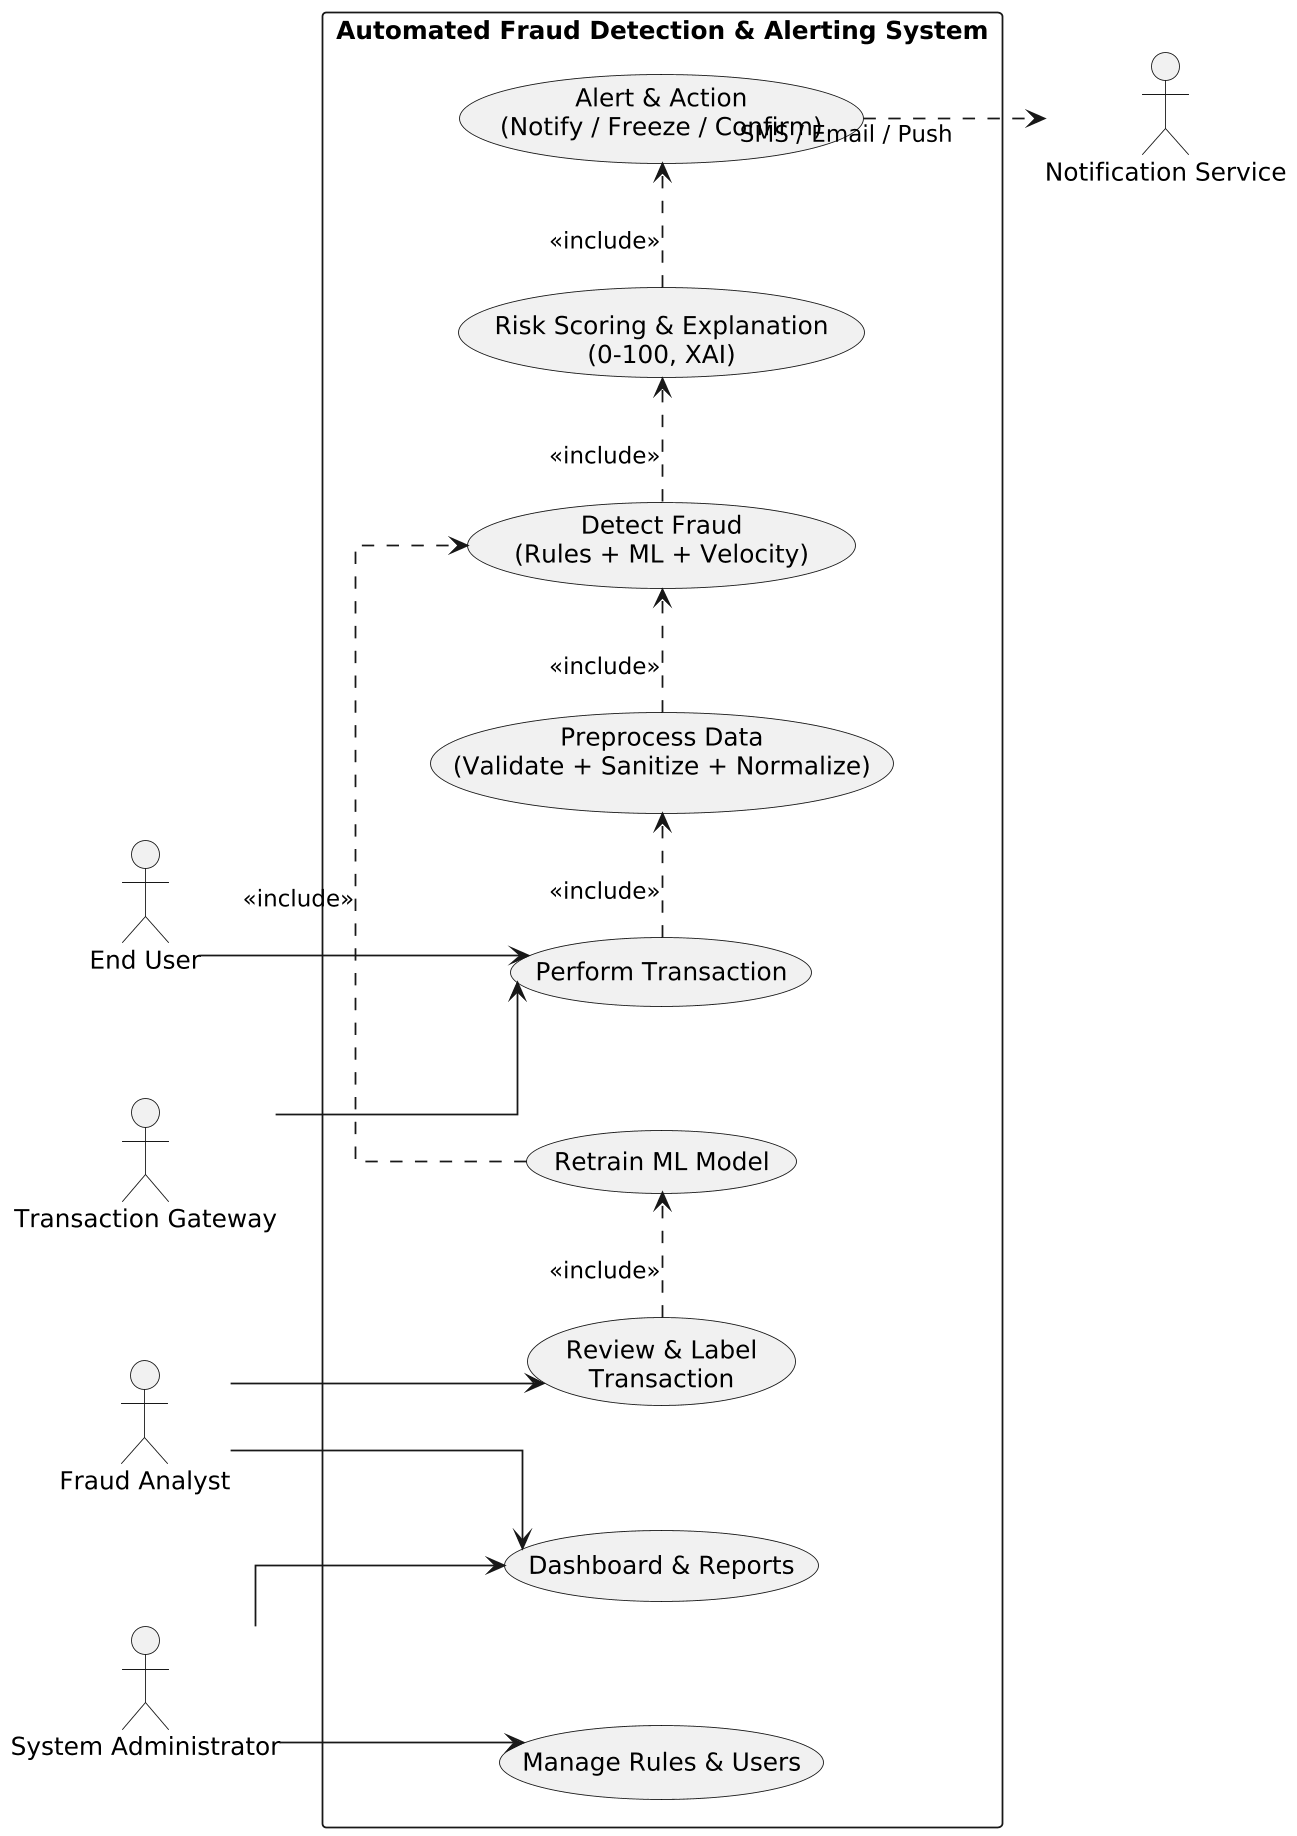

The diagram above was rendered by PlantUML. Its source (embedded in the PNG):
@startuml
left to right direction
skinparam packageStyle rectangle
skinparam linetype ortho
skinparam nodesep 70
skinparam ranksep 40
skinparam Shadowing false
skinparam dpi 170

' ==== Actors ====
actor "End User" as User
actor "Transaction Gateway" as Gateway
actor "Fraud Analyst" as Analyst
actor "System Administrator" as Admin
actor "Notification Service" as Notifier

' ==== System Boundary ====
rectangle "Automated Fraud Detection & Alerting System" {

  ' --- Core transaction flow (compressed) ---
  usecase "Perform Transaction" as UC_Tx
  usecase "Preprocess Data\n(Validate + Sanitize + Normalize)" as UC_Pre
  usecase "Detect Fraud\n(Rules + ML + Velocity)" as UC_Detect
  usecase "Risk Scoring & Explanation\n(0-100, XAI)" as UC_Risk
  usecase "Alert & Action\n(Notify / Freeze / Confirm)" as UC_Alert

  ' --- Analyst & Admin ---
  usecase "Review & Label\nTransaction" as UC_Review
  usecase "Retrain ML Model" as UC_Retrain
  usecase "Dashboard & Reports" as UC_Dash
  usecase "Manage Rules & Users" as UC_Config
}

' ==== Actor links ====
User --> UC_Tx
Gateway --> UC_Tx

Analyst --> UC_Review
Analyst --> UC_Dash

Admin --> UC_Config
Admin --> UC_Dash

UC_Alert ..> Notifier : SMS / Email / Push

' ==== Includes (compressed chain) ====
UC_Tx .> UC_Pre : <<include>>
UC_Pre .> UC_Detect : <<include>>
UC_Detect .> UC_Risk : <<include>>
UC_Risk .> UC_Alert : <<include>>

UC_Review .> UC_Retrain : <<include>>
UC_Retrain .> UC_Detect : <<include>>
@enduml